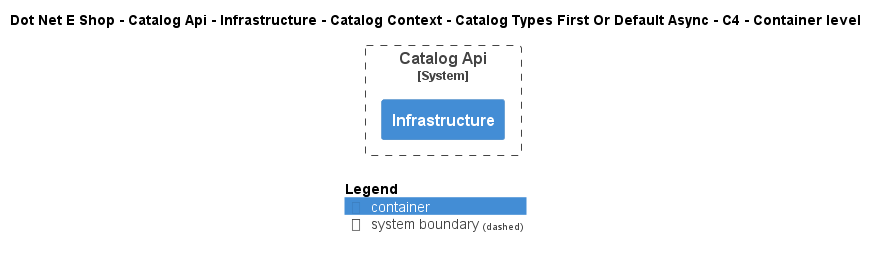

The diagram above was rendered by PlantUML. Its source (embedded in the PNG):
@startuml
!include ..\..\..\..\..\..\..\..\..\.c4s\C4_Container.puml

AddElementTag("c4interflow:lifecycle:new", $bgColor=green, $fontColor=#ffffff, $borderColor=green, $shadowing="False")
AddElementTag("c4interflow:lifecycle:changed", $bgColor=orange, $fontColor=#ffffff, $borderColor=orange, $shadowing="False")
AddElementTag("c4interflow:lifecycle:removed", $bgColor=red, $fontColor=#ffffff, $borderColor=red, $shadowing="False")

AddRelTag("c4interflow:lifecycle:new", $textColor=green, $lineColor=green)
AddRelTag("c4interflow:lifecycle:changed", $textColor=orange, $lineColor=orange)
AddRelTag("c4interflow:lifecycle:removed", $textColor=red, $lineColor=red)

SHOW_PERSON_PORTRAIT()
LAYOUT_TOP_DOWN()

skinparam linetype polyline

title Dot Net E Shop - Catalog Api - Infrastructure - Catalog Context - Catalog Types First Or Default Async - C4 - Container level


System_Boundary(DotNetEShop.SoftwareSystems.CatalogApi, "Catalog Api") {
    Container(DotNetEShop.SoftwareSystems.CatalogApi.Containers.Infrastructure, "Infrastructure", "", "")
}



SHOW_LEGEND()
@enduml